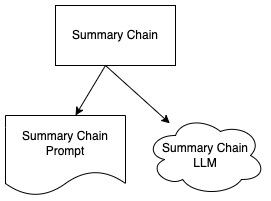

The diagram above was exported from draw.io. Its source (the exported page's mxGraphModel, read from the mxfile embedded in the PNG):
<mxGraphModel dx="2156" dy="830" grid="1" gridSize="10" guides="1" tooltips="1" connect="1" arrows="1" fold="1" page="1" pageScale="1" pageWidth="850" pageHeight="1100" math="0" shadow="0">
  <root>
    <mxCell id="0" />
    <mxCell id="1" parent="0" />
    <mxCell id="9_HjPv6LWgvUmmclCuam-1" value="Summary Chain Prompt" style="shape=document;whiteSpace=wrap;html=1;boundedLbl=1;" vertex="1" parent="1">
      <mxGeometry x="-820" y="130" width="120" height="80" as="geometry" />
    </mxCell>
    <mxCell id="9_HjPv6LWgvUmmclCuam-2" value="Summary Chain" style="rounded=0;whiteSpace=wrap;html=1;" vertex="1" parent="1">
      <mxGeometry x="-770" y="20" width="120" height="60" as="geometry" />
    </mxCell>
    <mxCell id="9_HjPv6LWgvUmmclCuam-3" value="" style="endArrow=classic;html=1;rounded=0;" edge="1" parent="1">
      <mxGeometry width="50" height="50" relative="1" as="geometry">
        <mxPoint x="-720" y="80" as="sourcePoint" />
        <mxPoint x="-750" y="130" as="targetPoint" />
      </mxGeometry>
    </mxCell>
    <mxCell id="9_HjPv6LWgvUmmclCuam-4" value="" style="endArrow=classic;html=1;rounded=0;" edge="1" parent="1" target="9_HjPv6LWgvUmmclCuam-5">
      <mxGeometry width="50" height="50" relative="1" as="geometry">
        <mxPoint x="-720" y="80" as="sourcePoint" />
        <mxPoint x="-650" y="130" as="targetPoint" />
      </mxGeometry>
    </mxCell>
    <mxCell id="9_HjPv6LWgvUmmclCuam-5" value="Summary Chain&lt;br&gt;LLM" style="ellipse;shape=cloud;whiteSpace=wrap;html=1;" vertex="1" parent="1">
      <mxGeometry x="-680" y="130" width="120" height="80" as="geometry" />
    </mxCell>
  </root>
</mxGraphModel>